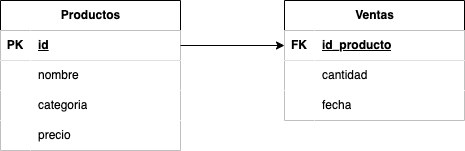

The diagram above was exported from draw.io. Its source (the exported page's mxGraphModel, read from the mxfile embedded in the PNG):
<mxGraphModel dx="492" dy="716" grid="1" gridSize="10" guides="1" tooltips="1" connect="1" arrows="1" fold="1" page="1" pageScale="1" pageWidth="827" pageHeight="1169" math="0" shadow="0">
  <root>
    <mxCell id="0" />
    <mxCell id="1" parent="0" />
    <mxCell id="2" value="Productos" style="shape=table;startSize=30;container=1;collapsible=1;childLayout=tableLayout;fixedRows=1;rowLines=0;fontStyle=1;align=center;resizeLast=1;html=1;" vertex="1" parent="1">
      <mxGeometry x="40" y="210" width="180" height="150" as="geometry" />
    </mxCell>
    <mxCell id="3" value="" style="shape=tableRow;horizontal=0;startSize=0;swimlaneHead=0;swimlaneBody=0;collapsible=0;dropTarget=0;points=[[0,0.5],[1,0.5]];portConstraint=eastwest;top=0;left=0;right=0;bottom=1;" vertex="1" parent="2">
      <mxGeometry y="30" width="180" height="30" as="geometry" />
    </mxCell>
    <mxCell id="4" value="PK" style="shape=partialRectangle;connectable=0;top=0;left=0;bottom=0;right=0;fontStyle=1;overflow=hidden;whiteSpace=wrap;html=1;" vertex="1" parent="3">
      <mxGeometry width="30" height="30" as="geometry">
        <mxRectangle width="30" height="30" as="alternateBounds" />
      </mxGeometry>
    </mxCell>
    <mxCell id="5" value="id" style="shape=partialRectangle;connectable=0;top=0;left=0;bottom=0;right=0;align=left;spacingLeft=6;fontStyle=5;overflow=hidden;whiteSpace=wrap;html=1;" vertex="1" parent="3">
      <mxGeometry x="30" width="150" height="30" as="geometry">
        <mxRectangle width="150" height="30" as="alternateBounds" />
      </mxGeometry>
    </mxCell>
    <mxCell id="6" value="" style="shape=tableRow;horizontal=0;startSize=0;swimlaneHead=0;swimlaneBody=0;collapsible=0;dropTarget=0;points=[[0,0.5],[1,0.5]];portConstraint=eastwest;top=0;left=0;right=0;bottom=0;" vertex="1" parent="2">
      <mxGeometry y="60" width="180" height="30" as="geometry" />
    </mxCell>
    <mxCell id="7" value="" style="shape=partialRectangle;connectable=0;top=0;left=0;bottom=0;right=0;editable=1;overflow=hidden;whiteSpace=wrap;html=1;" vertex="1" parent="6">
      <mxGeometry width="30" height="30" as="geometry">
        <mxRectangle width="30" height="30" as="alternateBounds" />
      </mxGeometry>
    </mxCell>
    <mxCell id="8" value="nombre" style="shape=partialRectangle;connectable=0;top=0;left=0;bottom=0;right=0;align=left;spacingLeft=6;overflow=hidden;whiteSpace=wrap;html=1;" vertex="1" parent="6">
      <mxGeometry x="30" width="150" height="30" as="geometry">
        <mxRectangle width="150" height="30" as="alternateBounds" />
      </mxGeometry>
    </mxCell>
    <mxCell id="9" value="" style="shape=tableRow;horizontal=0;startSize=0;swimlaneHead=0;swimlaneBody=0;collapsible=0;dropTarget=0;points=[[0,0.5],[1,0.5]];portConstraint=eastwest;top=0;left=0;right=0;bottom=0;" vertex="1" parent="2">
      <mxGeometry y="90" width="180" height="30" as="geometry" />
    </mxCell>
    <mxCell id="10" value="" style="shape=partialRectangle;connectable=0;top=0;left=0;bottom=0;right=0;editable=1;overflow=hidden;whiteSpace=wrap;html=1;" vertex="1" parent="9">
      <mxGeometry width="30" height="30" as="geometry">
        <mxRectangle width="30" height="30" as="alternateBounds" />
      </mxGeometry>
    </mxCell>
    <mxCell id="11" value="categoria" style="shape=partialRectangle;connectable=0;top=0;left=0;bottom=0;right=0;align=left;spacingLeft=6;overflow=hidden;whiteSpace=wrap;html=1;" vertex="1" parent="9">
      <mxGeometry x="30" width="150" height="30" as="geometry">
        <mxRectangle width="150" height="30" as="alternateBounds" />
      </mxGeometry>
    </mxCell>
    <mxCell id="12" value="" style="shape=tableRow;horizontal=0;startSize=0;swimlaneHead=0;swimlaneBody=0;collapsible=0;dropTarget=0;points=[[0,0.5],[1,0.5]];portConstraint=eastwest;top=0;left=0;right=0;bottom=0;" vertex="1" parent="2">
      <mxGeometry y="120" width="180" height="30" as="geometry" />
    </mxCell>
    <mxCell id="13" value="" style="shape=partialRectangle;connectable=0;top=0;left=0;bottom=0;right=0;editable=1;overflow=hidden;whiteSpace=wrap;html=1;" vertex="1" parent="12">
      <mxGeometry width="30" height="30" as="geometry">
        <mxRectangle width="30" height="30" as="alternateBounds" />
      </mxGeometry>
    </mxCell>
    <mxCell id="14" value="precio" style="shape=partialRectangle;connectable=0;top=0;left=0;bottom=0;right=0;align=left;spacingLeft=6;overflow=hidden;whiteSpace=wrap;html=1;" vertex="1" parent="12">
      <mxGeometry x="30" width="150" height="30" as="geometry">
        <mxRectangle width="150" height="30" as="alternateBounds" />
      </mxGeometry>
    </mxCell>
    <mxCell id="15" value="Ventas" style="shape=table;startSize=30;container=1;collapsible=1;childLayout=tableLayout;fixedRows=1;rowLines=0;fontStyle=1;align=center;resizeLast=1;html=1;" vertex="1" parent="1">
      <mxGeometry x="324" y="210" width="180" height="120" as="geometry" />
    </mxCell>
    <mxCell id="16" value="" style="shape=tableRow;horizontal=0;startSize=0;swimlaneHead=0;swimlaneBody=0;collapsible=0;dropTarget=0;points=[[0,0.5],[1,0.5]];portConstraint=eastwest;top=0;left=0;right=0;bottom=1;" vertex="1" parent="15">
      <mxGeometry y="30" width="180" height="30" as="geometry" />
    </mxCell>
    <mxCell id="17" value="FK" style="shape=partialRectangle;connectable=0;top=0;left=0;bottom=0;right=0;fontStyle=1;overflow=hidden;whiteSpace=wrap;html=1;" vertex="1" parent="16">
      <mxGeometry width="30" height="30" as="geometry">
        <mxRectangle width="30" height="30" as="alternateBounds" />
      </mxGeometry>
    </mxCell>
    <mxCell id="18" value="id_producto" style="shape=partialRectangle;connectable=0;top=0;left=0;bottom=0;right=0;align=left;spacingLeft=6;fontStyle=5;overflow=hidden;whiteSpace=wrap;html=1;" vertex="1" parent="16">
      <mxGeometry x="30" width="150" height="30" as="geometry">
        <mxRectangle width="150" height="30" as="alternateBounds" />
      </mxGeometry>
    </mxCell>
    <mxCell id="19" value="" style="shape=tableRow;horizontal=0;startSize=0;swimlaneHead=0;swimlaneBody=0;collapsible=0;dropTarget=0;points=[[0,0.5],[1,0.5]];portConstraint=eastwest;top=0;left=0;right=0;bottom=0;" vertex="1" parent="15">
      <mxGeometry y="60" width="180" height="30" as="geometry" />
    </mxCell>
    <mxCell id="20" value="" style="shape=partialRectangle;connectable=0;top=0;left=0;bottom=0;right=0;editable=1;overflow=hidden;whiteSpace=wrap;html=1;" vertex="1" parent="19">
      <mxGeometry width="30" height="30" as="geometry">
        <mxRectangle width="30" height="30" as="alternateBounds" />
      </mxGeometry>
    </mxCell>
    <mxCell id="21" value="cantidad" style="shape=partialRectangle;connectable=0;top=0;left=0;bottom=0;right=0;align=left;spacingLeft=6;overflow=hidden;whiteSpace=wrap;html=1;" vertex="1" parent="19">
      <mxGeometry x="30" width="150" height="30" as="geometry">
        <mxRectangle width="150" height="30" as="alternateBounds" />
      </mxGeometry>
    </mxCell>
    <mxCell id="22" value="" style="shape=tableRow;horizontal=0;startSize=0;swimlaneHead=0;swimlaneBody=0;collapsible=0;dropTarget=0;points=[[0,0.5],[1,0.5]];portConstraint=eastwest;top=0;left=0;right=0;bottom=0;" vertex="1" parent="15">
      <mxGeometry y="90" width="180" height="30" as="geometry" />
    </mxCell>
    <mxCell id="23" value="" style="shape=partialRectangle;connectable=0;top=0;left=0;bottom=0;right=0;editable=1;overflow=hidden;whiteSpace=wrap;html=1;" vertex="1" parent="22">
      <mxGeometry width="30" height="30" as="geometry">
        <mxRectangle width="30" height="30" as="alternateBounds" />
      </mxGeometry>
    </mxCell>
    <mxCell id="24" value="fecha" style="shape=partialRectangle;connectable=0;top=0;left=0;bottom=0;right=0;align=left;spacingLeft=6;overflow=hidden;whiteSpace=wrap;html=1;" vertex="1" parent="22">
      <mxGeometry x="30" width="150" height="30" as="geometry">
        <mxRectangle width="150" height="30" as="alternateBounds" />
      </mxGeometry>
    </mxCell>
    <mxCell id="28" style="edgeStyle=none;html=1;exitX=1;exitY=0.5;exitDx=0;exitDy=0;entryX=0;entryY=0.5;entryDx=0;entryDy=0;" edge="1" parent="1" source="3" target="16">
      <mxGeometry relative="1" as="geometry" />
    </mxCell>
  </root>
</mxGraphModel>